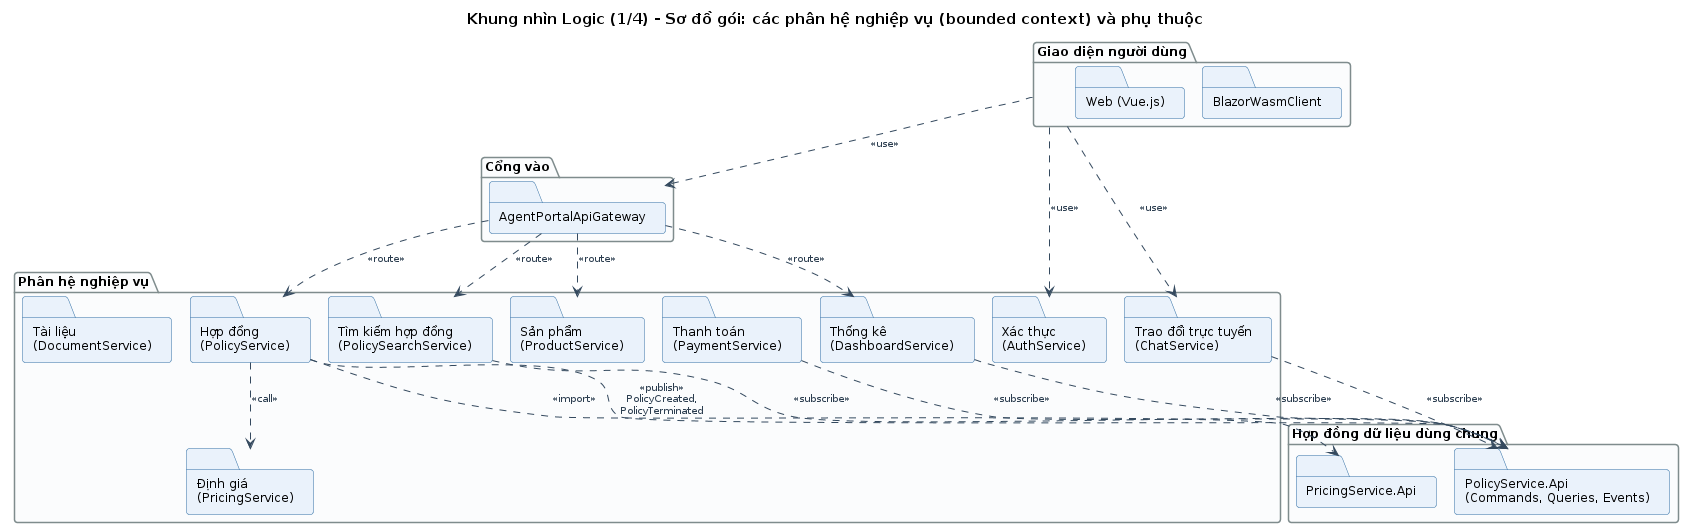

The diagram above was rendered by PlantUML. Its source (embedded in the PNG):
@startuml
!include _style.iuml
title Khung nhìn Logic (1/4) - Sơ đồ gói: các phân hệ nghiệp vụ (bounded context) và phụ thuộc

package "Giao diện người dùng" as ui {
  folder "BlazorWasmClient" as blazor
  folder "Web (Vue.js)" as vue
}
package "Cổng vào" as edge {
  folder "AgentPortalApiGateway" as gw
}
package "Phân hệ nghiệp vụ" as biz {
  folder "Xác thực\n(AuthService)" as auth
  folder "Sản phẩm\n(ProductService)" as product
  folder "Định giá\n(PricingService)" as pricing
  folder "Hợp đồng\n(PolicyService)" as policy
  folder "Tìm kiếm hợp đồng\n(PolicySearchService)" as search
  folder "Thanh toán\n(PaymentService)" as payment
  folder "Thống kê\n(DashboardService)" as dashboard
  folder "Trao đổi trực tuyến\n(ChatService)" as chat
  folder "Tài liệu\n(DocumentService)" as document
}
package "Hợp đồng dữ liệu dùng chung" as contracts {
  folder "PolicyService.Api\n(Commands, Queries, Events)" as policyApi
  folder "PricingService.Api" as pricingApi
}

ui ..> gw : <<use>>
ui ..> auth : <<use>>
ui ..> chat : <<use>>
gw ..> product : <<route>>
gw ..> policy : <<route>>
gw ..> search : <<route>>
gw ..> dashboard : <<route>>
policy ..> pricing : <<call>>
policy ..> policyApi : <<publish>>\nPolicyCreated,\nPolicyTerminated
policy ..> pricingApi : <<import>>
search ..> policyApi : <<subscribe>>
payment ..> policyApi : <<subscribe>>
dashboard ..> policyApi : <<subscribe>>
chat ..> policyApi : <<subscribe>>
@enduml